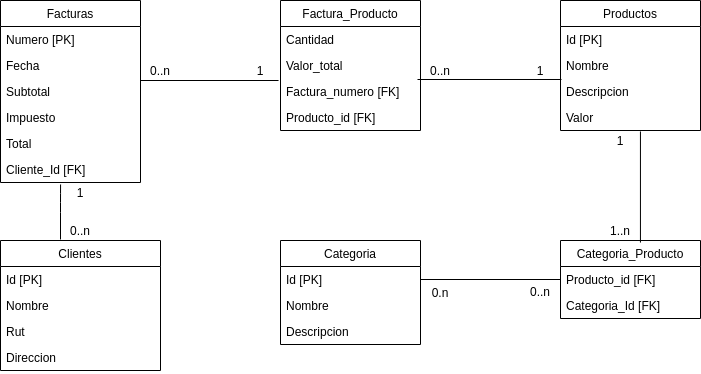

The diagram above was exported from draw.io. Its source (the exported page's mxGraphModel, read from the mxfile embedded in the PNG):
<mxGraphModel dx="1350" dy="816" grid="1" gridSize="10" guides="1" tooltips="1" connect="1" arrows="1" fold="1" page="1" pageScale="1" pageWidth="827" pageHeight="1169" math="0" shadow="0">
  <root>
    <mxCell id="0" />
    <mxCell id="1" parent="0" />
    <mxCell id="2" value="Clientes" style="swimlane;fontStyle=0;childLayout=stackLayout;horizontal=1;startSize=26;fillColor=none;horizontalStack=0;resizeParent=1;resizeParentMax=0;resizeLast=0;collapsible=1;marginBottom=0;" vertex="1" parent="1">
      <mxGeometry x="40" y="280" width="160" height="130" as="geometry" />
    </mxCell>
    <mxCell id="3" value="Id [PK]" style="text;strokeColor=none;fillColor=none;align=left;verticalAlign=top;spacingLeft=4;spacingRight=4;overflow=hidden;rotatable=0;points=[[0,0.5],[1,0.5]];portConstraint=eastwest;" vertex="1" parent="2">
      <mxGeometry y="26" width="160" height="26" as="geometry" />
    </mxCell>
    <mxCell id="4" value="Nombre" style="text;strokeColor=none;fillColor=none;align=left;verticalAlign=top;spacingLeft=4;spacingRight=4;overflow=hidden;rotatable=0;points=[[0,0.5],[1,0.5]];portConstraint=eastwest;" vertex="1" parent="2">
      <mxGeometry y="52" width="160" height="26" as="geometry" />
    </mxCell>
    <mxCell id="5" value="Rut" style="text;strokeColor=none;fillColor=none;align=left;verticalAlign=top;spacingLeft=4;spacingRight=4;overflow=hidden;rotatable=0;points=[[0,0.5],[1,0.5]];portConstraint=eastwest;" vertex="1" parent="2">
      <mxGeometry y="78" width="160" height="26" as="geometry" />
    </mxCell>
    <mxCell id="6" value="Direccion" style="text;strokeColor=none;fillColor=none;align=left;verticalAlign=top;spacingLeft=4;spacingRight=4;overflow=hidden;rotatable=0;points=[[0,0.5],[1,0.5]];portConstraint=eastwest;" vertex="1" parent="2">
      <mxGeometry y="104" width="160" height="26" as="geometry" />
    </mxCell>
    <mxCell id="7" value="Factura_Producto" style="swimlane;fontStyle=0;childLayout=stackLayout;horizontal=1;startSize=26;fillColor=none;horizontalStack=0;resizeParent=1;resizeParentMax=0;resizeLast=0;collapsible=1;marginBottom=0;" vertex="1" parent="1">
      <mxGeometry x="320" y="40" width="140" height="130" as="geometry" />
    </mxCell>
    <mxCell id="8" value="Cantidad" style="text;strokeColor=none;fillColor=none;align=left;verticalAlign=top;spacingLeft=4;spacingRight=4;overflow=hidden;rotatable=0;points=[[0,0.5],[1,0.5]];portConstraint=eastwest;" vertex="1" parent="7">
      <mxGeometry y="26" width="140" height="26" as="geometry" />
    </mxCell>
    <mxCell id="9" value="Valor_total" style="text;strokeColor=none;fillColor=none;align=left;verticalAlign=top;spacingLeft=4;spacingRight=4;overflow=hidden;rotatable=0;points=[[0,0.5],[1,0.5]];portConstraint=eastwest;" vertex="1" parent="7">
      <mxGeometry y="52" width="140" height="26" as="geometry" />
    </mxCell>
    <mxCell id="10" value="Factura_numero [FK]" style="text;strokeColor=none;fillColor=none;align=left;verticalAlign=top;spacingLeft=4;spacingRight=4;overflow=hidden;rotatable=0;points=[[0,0.5],[1,0.5]];portConstraint=eastwest;" vertex="1" parent="7">
      <mxGeometry y="78" width="140" height="26" as="geometry" />
    </mxCell>
    <mxCell id="11" value="Producto_id [FK]" style="text;strokeColor=none;fillColor=none;align=left;verticalAlign=top;spacingLeft=4;spacingRight=4;overflow=hidden;rotatable=0;points=[[0,0.5],[1,0.5]];portConstraint=eastwest;" vertex="1" parent="7">
      <mxGeometry y="104" width="140" height="26" as="geometry" />
    </mxCell>
    <mxCell id="12" value="Facturas" style="swimlane;fontStyle=0;childLayout=stackLayout;horizontal=1;startSize=26;fillColor=none;horizontalStack=0;resizeParent=1;resizeParentMax=0;resizeLast=0;collapsible=1;marginBottom=0;" vertex="1" parent="1">
      <mxGeometry x="40" y="40" width="140" height="182" as="geometry" />
    </mxCell>
    <mxCell id="13" value="Numero [PK]" style="text;strokeColor=none;fillColor=none;align=left;verticalAlign=top;spacingLeft=4;spacingRight=4;overflow=hidden;rotatable=0;points=[[0,0.5],[1,0.5]];portConstraint=eastwest;" vertex="1" parent="12">
      <mxGeometry y="26" width="140" height="26" as="geometry" />
    </mxCell>
    <mxCell id="14" value="Fecha" style="text;strokeColor=none;fillColor=none;align=left;verticalAlign=top;spacingLeft=4;spacingRight=4;overflow=hidden;rotatable=0;points=[[0,0.5],[1,0.5]];portConstraint=eastwest;" vertex="1" parent="12">
      <mxGeometry y="52" width="140" height="26" as="geometry" />
    </mxCell>
    <mxCell id="15" value="Subtotal" style="text;strokeColor=none;fillColor=none;align=left;verticalAlign=top;spacingLeft=4;spacingRight=4;overflow=hidden;rotatable=0;points=[[0,0.5],[1,0.5]];portConstraint=eastwest;" vertex="1" parent="12">
      <mxGeometry y="78" width="140" height="26" as="geometry" />
    </mxCell>
    <mxCell id="16" value="Impuesto" style="text;strokeColor=none;fillColor=none;align=left;verticalAlign=top;spacingLeft=4;spacingRight=4;overflow=hidden;rotatable=0;points=[[0,0.5],[1,0.5]];portConstraint=eastwest;" vertex="1" parent="12">
      <mxGeometry y="104" width="140" height="26" as="geometry" />
    </mxCell>
    <mxCell id="17" value="Total" style="text;strokeColor=none;fillColor=none;align=left;verticalAlign=top;spacingLeft=4;spacingRight=4;overflow=hidden;rotatable=0;points=[[0,0.5],[1,0.5]];portConstraint=eastwest;" vertex="1" parent="12">
      <mxGeometry y="130" width="140" height="26" as="geometry" />
    </mxCell>
    <mxCell id="18" value="Cliente_Id [FK]" style="text;strokeColor=none;fillColor=none;align=left;verticalAlign=top;spacingLeft=4;spacingRight=4;overflow=hidden;rotatable=0;points=[[0,0.5],[1,0.5]];portConstraint=eastwest;" vertex="1" parent="12">
      <mxGeometry y="156" width="140" height="26" as="geometry" />
    </mxCell>
    <mxCell id="19" value="Productos" style="swimlane;fontStyle=0;childLayout=stackLayout;horizontal=1;startSize=26;fillColor=none;horizontalStack=0;resizeParent=1;resizeParentMax=0;resizeLast=0;collapsible=1;marginBottom=0;" vertex="1" parent="1">
      <mxGeometry x="600" y="40" width="140" height="130" as="geometry" />
    </mxCell>
    <mxCell id="20" value="Id [PK]" style="text;strokeColor=none;fillColor=none;align=left;verticalAlign=top;spacingLeft=4;spacingRight=4;overflow=hidden;rotatable=0;points=[[0,0.5],[1,0.5]];portConstraint=eastwest;" vertex="1" parent="19">
      <mxGeometry y="26" width="140" height="26" as="geometry" />
    </mxCell>
    <mxCell id="21" value="Nombre" style="text;strokeColor=none;fillColor=none;align=left;verticalAlign=top;spacingLeft=4;spacingRight=4;overflow=hidden;rotatable=0;points=[[0,0.5],[1,0.5]];portConstraint=eastwest;" vertex="1" parent="19">
      <mxGeometry y="52" width="140" height="26" as="geometry" />
    </mxCell>
    <mxCell id="22" value="Descripcion" style="text;strokeColor=none;fillColor=none;align=left;verticalAlign=top;spacingLeft=4;spacingRight=4;overflow=hidden;rotatable=0;points=[[0,0.5],[1,0.5]];portConstraint=eastwest;" vertex="1" parent="19">
      <mxGeometry y="78" width="140" height="26" as="geometry" />
    </mxCell>
    <mxCell id="23" value="Valor" style="text;strokeColor=none;fillColor=none;align=left;verticalAlign=top;spacingLeft=4;spacingRight=4;overflow=hidden;rotatable=0;points=[[0,0.5],[1,0.5]];portConstraint=eastwest;" vertex="1" parent="19">
      <mxGeometry y="104" width="140" height="26" as="geometry" />
    </mxCell>
    <mxCell id="24" value="Categoria_Producto" style="swimlane;fontStyle=0;childLayout=stackLayout;horizontal=1;startSize=26;fillColor=none;horizontalStack=0;resizeParent=1;resizeParentMax=0;resizeLast=0;collapsible=1;marginBottom=0;" vertex="1" parent="1">
      <mxGeometry x="600" y="280" width="140" height="78" as="geometry" />
    </mxCell>
    <mxCell id="25" value="Producto_id [FK]" style="text;strokeColor=none;fillColor=none;align=left;verticalAlign=top;spacingLeft=4;spacingRight=4;overflow=hidden;rotatable=0;points=[[0,0.5],[1,0.5]];portConstraint=eastwest;" vertex="1" parent="24">
      <mxGeometry y="26" width="140" height="26" as="geometry" />
    </mxCell>
    <mxCell id="26" value="Categoria_Id [FK]" style="text;strokeColor=none;fillColor=none;align=left;verticalAlign=top;spacingLeft=4;spacingRight=4;overflow=hidden;rotatable=0;points=[[0,0.5],[1,0.5]];portConstraint=eastwest;" vertex="1" parent="24">
      <mxGeometry y="52" width="140" height="26" as="geometry" />
    </mxCell>
    <mxCell id="27" value="Categoria" style="swimlane;fontStyle=0;childLayout=stackLayout;horizontal=1;startSize=26;fillColor=none;horizontalStack=0;resizeParent=1;resizeParentMax=0;resizeLast=0;collapsible=1;marginBottom=0;" vertex="1" parent="1">
      <mxGeometry x="320" y="280" width="140" height="104" as="geometry" />
    </mxCell>
    <mxCell id="28" value="Id [PK]" style="text;strokeColor=none;fillColor=none;align=left;verticalAlign=top;spacingLeft=4;spacingRight=4;overflow=hidden;rotatable=0;points=[[0,0.5],[1,0.5]];portConstraint=eastwest;" vertex="1" parent="27">
      <mxGeometry y="26" width="140" height="26" as="geometry" />
    </mxCell>
    <mxCell id="29" value="Nombre" style="text;strokeColor=none;fillColor=none;align=left;verticalAlign=top;spacingLeft=4;spacingRight=4;overflow=hidden;rotatable=0;points=[[0,0.5],[1,0.5]];portConstraint=eastwest;" vertex="1" parent="27">
      <mxGeometry y="52" width="140" height="26" as="geometry" />
    </mxCell>
    <mxCell id="30" value="Descripcion" style="text;strokeColor=none;fillColor=none;align=left;verticalAlign=top;spacingLeft=4;spacingRight=4;overflow=hidden;rotatable=0;points=[[0,0.5],[1,0.5]];portConstraint=eastwest;" vertex="1" parent="27">
      <mxGeometry y="78" width="140" height="26" as="geometry" />
    </mxCell>
    <mxCell id="31" value="" style="endArrow=none;html=1;entryX=0.429;entryY=1.077;entryDx=0;entryDy=0;entryPerimeter=0;exitX=0.375;exitY=-0.008;exitDx=0;exitDy=0;exitPerimeter=0;" edge="1" source="2" target="18" parent="1">
      <mxGeometry width="50" height="50" relative="1" as="geometry">
        <mxPoint x="70" y="272" as="sourcePoint" />
        <mxPoint x="120" y="222" as="targetPoint" />
        <Array as="points">
          <mxPoint x="100" y="242" />
        </Array>
      </mxGeometry>
    </mxCell>
    <mxCell id="32" value="" style="endArrow=none;html=1;entryX=0;entryY=0.5;entryDx=0;entryDy=0;exitX=1;exitY=0.5;exitDx=0;exitDy=0;" edge="1" source="28" target="25" parent="1">
      <mxGeometry width="50" height="50" relative="1" as="geometry">
        <mxPoint x="490" y="344" as="sourcePoint" />
        <mxPoint x="540" y="294" as="targetPoint" />
      </mxGeometry>
    </mxCell>
    <mxCell id="33" value="" style="endArrow=none;html=1;entryX=0.571;entryY=1.038;entryDx=0;entryDy=0;entryPerimeter=0;exitX=0.571;exitY=0.026;exitDx=0;exitDy=0;exitPerimeter=0;" edge="1" source="24" target="23" parent="1">
      <mxGeometry width="50" height="50" relative="1" as="geometry">
        <mxPoint x="660" y="250" as="sourcePoint" />
        <mxPoint x="710" y="200" as="targetPoint" />
      </mxGeometry>
    </mxCell>
    <mxCell id="34" value="" style="endArrow=none;html=1;entryX=0.007;entryY=0.038;entryDx=0;entryDy=0;entryPerimeter=0;" edge="1" target="22" parent="1">
      <mxGeometry width="50" height="50" relative="1" as="geometry">
        <mxPoint x="457" y="119" as="sourcePoint" />
        <mxPoint x="550" y="90" as="targetPoint" />
      </mxGeometry>
    </mxCell>
    <mxCell id="35" value="" style="endArrow=none;html=1;entryX=-0.014;entryY=0.077;entryDx=0;entryDy=0;entryPerimeter=0;" edge="1" target="10" parent="1">
      <mxGeometry width="50" height="50" relative="1" as="geometry">
        <mxPoint x="180" y="120" as="sourcePoint" />
        <mxPoint x="270" y="100" as="targetPoint" />
      </mxGeometry>
    </mxCell>
    <mxCell id="36" value="0..n" style="text;html=1;strokeColor=none;fillColor=none;align=center;verticalAlign=middle;whiteSpace=wrap;rounded=0;" vertex="1" parent="1">
      <mxGeometry x="180" y="100" width="40" height="20" as="geometry" />
    </mxCell>
    <mxCell id="37" value="1" style="text;html=1;strokeColor=none;fillColor=none;align=center;verticalAlign=middle;whiteSpace=wrap;rounded=0;" vertex="1" parent="1">
      <mxGeometry x="280" y="100" width="40" height="20" as="geometry" />
    </mxCell>
    <mxCell id="38" value="0..n" style="text;html=1;strokeColor=none;fillColor=none;align=center;verticalAlign=middle;whiteSpace=wrap;rounded=0;" vertex="1" parent="1">
      <mxGeometry x="460" y="100" width="40" height="20" as="geometry" />
    </mxCell>
    <mxCell id="39" value="1" style="text;html=1;strokeColor=none;fillColor=none;align=center;verticalAlign=middle;whiteSpace=wrap;rounded=0;" vertex="1" parent="1">
      <mxGeometry x="560" y="100" width="40" height="20" as="geometry" />
    </mxCell>
    <mxCell id="40" value="1" style="text;html=1;strokeColor=none;fillColor=none;align=center;verticalAlign=middle;whiteSpace=wrap;rounded=0;" vertex="1" parent="1">
      <mxGeometry x="640" y="170" width="40" height="20" as="geometry" />
    </mxCell>
    <mxCell id="41" value="1..n" style="text;html=1;strokeColor=none;fillColor=none;align=center;verticalAlign=middle;whiteSpace=wrap;rounded=0;" vertex="1" parent="1">
      <mxGeometry x="640" y="260" width="40" height="20" as="geometry" />
    </mxCell>
    <mxCell id="42" value="0.n" style="text;html=1;strokeColor=none;fillColor=none;align=center;verticalAlign=middle;whiteSpace=wrap;rounded=0;" vertex="1" parent="1">
      <mxGeometry x="460" y="322" width="40" height="20" as="geometry" />
    </mxCell>
    <mxCell id="43" value="0..n" style="text;html=1;strokeColor=none;fillColor=none;align=center;verticalAlign=middle;whiteSpace=wrap;rounded=0;" vertex="1" parent="1">
      <mxGeometry x="560" y="322" width="40" height="18" as="geometry" />
    </mxCell>
    <mxCell id="44" value="1" style="text;html=1;strokeColor=none;fillColor=none;align=center;verticalAlign=middle;whiteSpace=wrap;rounded=0;" vertex="1" parent="1">
      <mxGeometry x="100" y="222" width="40" height="20" as="geometry" />
    </mxCell>
    <mxCell id="45" value="0..n" style="text;html=1;strokeColor=none;fillColor=none;align=center;verticalAlign=middle;whiteSpace=wrap;rounded=0;" vertex="1" parent="1">
      <mxGeometry x="100" y="260" width="40" height="20" as="geometry" />
    </mxCell>
  </root>
</mxGraphModel>